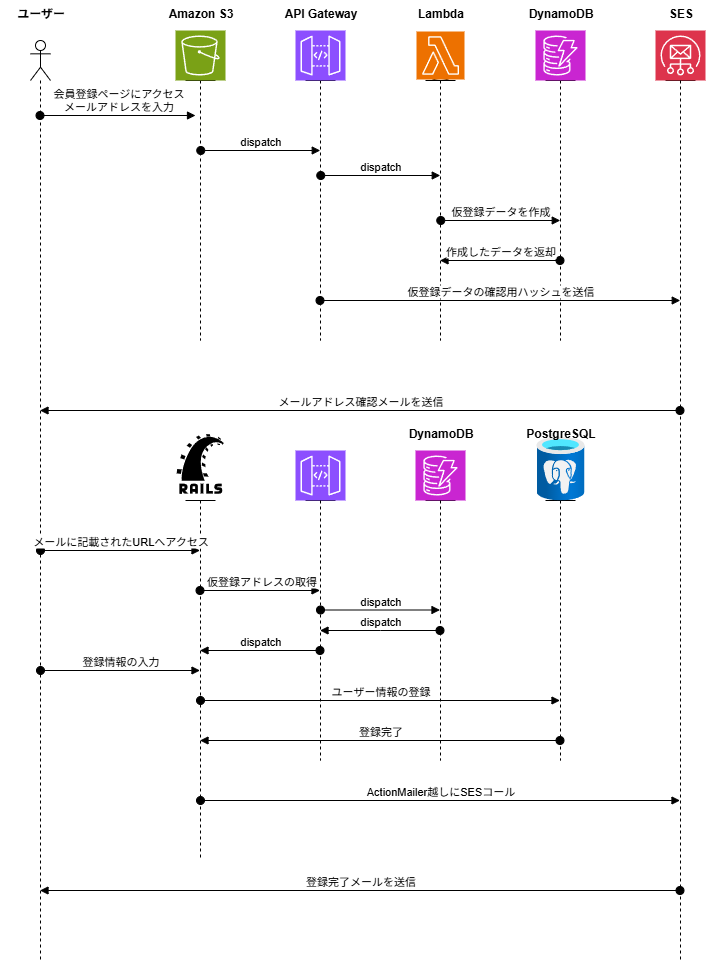

The diagram above was exported from draw.io. Its source (the exported page's mxGraphModel, read from the mxfile embedded in the PNG):
<mxGraphModel dx="1426" dy="749" grid="1" gridSize="10" guides="1" tooltips="1" connect="1" arrows="1" fold="1" page="1" pageScale="1" pageWidth="827" pageHeight="1169" math="0" shadow="0">
  <root>
    <mxCell id="0" />
    <mxCell id="1" parent="0" />
    <mxCell id="qp8jn6dMVaJ2L0aNVhOJ-1" value="" style="shape=umlLifeline;perimeter=lifelinePerimeter;whiteSpace=wrap;html=1;container=1;dropTarget=0;collapsible=0;recursiveResize=0;outlineConnect=0;portConstraint=eastwest;newEdgeStyle={&quot;curved&quot;:0,&quot;rounded&quot;:0};participant=umlActor;" parent="1" vertex="1">
      <mxGeometry x="70" y="80" width="20" height="920" as="geometry" />
    </mxCell>
    <mxCell id="qp8jn6dMVaJ2L0aNVhOJ-2" value="" style="shape=umlLifeline;perimeter=lifelinePerimeter;whiteSpace=wrap;html=1;container=1;dropTarget=0;collapsible=0;recursiveResize=0;outlineConnect=0;portConstraint=eastwest;newEdgeStyle={&quot;curved&quot;:0,&quot;rounded&quot;:0};participant=umlEntity;" parent="1" vertex="1">
      <mxGeometry x="220" y="80" width="40" height="300" as="geometry" />
    </mxCell>
    <mxCell id="qp8jn6dMVaJ2L0aNVhOJ-4" value="" style="shape=umlLifeline;perimeter=lifelinePerimeter;whiteSpace=wrap;html=1;container=1;dropTarget=0;collapsible=0;recursiveResize=0;outlineConnect=0;portConstraint=eastwest;newEdgeStyle={&quot;curved&quot;:0,&quot;rounded&quot;:0};participant=umlEntity;" parent="1" vertex="1">
      <mxGeometry x="340" y="80" width="40" height="300" as="geometry" />
    </mxCell>
    <mxCell id="qp8jn6dMVaJ2L0aNVhOJ-5" value="" style="shape=umlLifeline;perimeter=lifelinePerimeter;whiteSpace=wrap;html=1;container=1;dropTarget=0;collapsible=0;recursiveResize=0;outlineConnect=0;portConstraint=eastwest;newEdgeStyle={&quot;curved&quot;:0,&quot;rounded&quot;:0};participant=umlEntity;" parent="1" vertex="1">
      <mxGeometry x="460" y="80" width="40" height="300" as="geometry" />
    </mxCell>
    <mxCell id="qp8jn6dMVaJ2L0aNVhOJ-6" value="" style="shape=umlLifeline;perimeter=lifelinePerimeter;whiteSpace=wrap;html=1;container=1;dropTarget=0;collapsible=0;recursiveResize=0;outlineConnect=0;portConstraint=eastwest;newEdgeStyle={&quot;curved&quot;:0,&quot;rounded&quot;:0};participant=umlEntity;" parent="1" vertex="1">
      <mxGeometry x="580" y="80" width="40" height="300" as="geometry" />
    </mxCell>
    <mxCell id="qp8jn6dMVaJ2L0aNVhOJ-8" value="会員登録ページにアクセス&lt;div&gt;メールアドレスを入力&lt;/div&gt;" style="html=1;verticalAlign=bottom;startArrow=oval;endArrow=block;startSize=8;curved=0;rounded=0;entryX=0;entryY=0;entryDx=0;entryDy=5;" parent="1" source="qp8jn6dMVaJ2L0aNVhOJ-1" edge="1">
      <mxGeometry relative="1" as="geometry">
        <mxPoint x="120" y="155" as="sourcePoint" />
        <mxPoint x="235" y="155" as="targetPoint" />
      </mxGeometry>
    </mxCell>
    <mxCell id="qp8jn6dMVaJ2L0aNVhOJ-11" value="dispatch" style="html=1;verticalAlign=bottom;startArrow=oval;endArrow=block;startSize=8;curved=0;rounded=0;" parent="1" edge="1">
      <mxGeometry relative="1" as="geometry">
        <mxPoint x="240.25" y="190" as="sourcePoint" />
        <mxPoint x="359.75" y="190" as="targetPoint" />
      </mxGeometry>
    </mxCell>
    <mxCell id="qp8jn6dMVaJ2L0aNVhOJ-12" value="" style="shape=umlLifeline;perimeter=lifelinePerimeter;whiteSpace=wrap;html=1;container=1;dropTarget=0;collapsible=0;recursiveResize=0;outlineConnect=0;portConstraint=eastwest;newEdgeStyle={&quot;curved&quot;:0,&quot;rounded&quot;:0};participant=umlEntity;" parent="1" vertex="1">
      <mxGeometry x="700" y="80" width="40" height="920" as="geometry" />
    </mxCell>
    <mxCell id="qp8jn6dMVaJ2L0aNVhOJ-13" value="メールアドレス確認メールを送信" style="html=1;verticalAlign=bottom;startArrow=oval;startFill=1;endArrow=block;startSize=8;curved=0;rounded=0;" parent="1" edge="1">
      <mxGeometry width="60" relative="1" as="geometry">
        <mxPoint x="719.5" y="450" as="sourcePoint" />
        <mxPoint x="79.5" y="450" as="targetPoint" />
      </mxGeometry>
    </mxCell>
    <mxCell id="qp8jn6dMVaJ2L0aNVhOJ-14" value="" style="sketch=0;points=[[0,0,0],[0.25,0,0],[0.5,0,0],[0.75,0,0],[1,0,0],[0,1,0],[0.25,1,0],[0.5,1,0],[0.75,1,0],[1,1,0],[0,0.25,0],[0,0.5,0],[0,0.75,0],[1,0.25,0],[1,0.5,0],[1,0.75,0]];outlineConnect=0;fontColor=#232F3E;fillColor=#7AA116;strokeColor=#ffffff;dashed=0;verticalLabelPosition=bottom;verticalAlign=top;align=center;html=1;fontSize=12;fontStyle=0;aspect=fixed;shape=mxgraph.aws4.resourceIcon;resIcon=mxgraph.aws4.s3;" parent="1" vertex="1">
      <mxGeometry x="215" y="70" width="50" height="50" as="geometry" />
    </mxCell>
    <mxCell id="qp8jn6dMVaJ2L0aNVhOJ-15" value="" style="sketch=0;points=[[0,0,0],[0.25,0,0],[0.5,0,0],[0.75,0,0],[1,0,0],[0,1,0],[0.25,1,0],[0.5,1,0],[0.75,1,0],[1,1,0],[0,0.25,0],[0,0.5,0],[0,0.75,0],[1,0.25,0],[1,0.5,0],[1,0.75,0]];outlineConnect=0;fontColor=#232F3E;fillColor=#8C4FFF;strokeColor=#ffffff;dashed=0;verticalLabelPosition=bottom;verticalAlign=top;align=center;html=1;fontSize=12;fontStyle=0;aspect=fixed;shape=mxgraph.aws4.resourceIcon;resIcon=mxgraph.aws4.api_gateway;" parent="1" vertex="1">
      <mxGeometry x="335" y="70" width="50" height="50" as="geometry" />
    </mxCell>
    <mxCell id="qp8jn6dMVaJ2L0aNVhOJ-16" value="" style="sketch=0;points=[[0,0,0],[0.25,0,0],[0.5,0,0],[0.75,0,0],[1,0,0],[0,1,0],[0.25,1,0],[0.5,1,0],[0.75,1,0],[1,1,0],[0,0.25,0],[0,0.5,0],[0,0.75,0],[1,0.25,0],[1,0.5,0],[1,0.75,0]];outlineConnect=0;fontColor=#232F3E;fillColor=#ED7100;strokeColor=#ffffff;dashed=0;verticalLabelPosition=bottom;verticalAlign=top;align=center;html=1;fontSize=12;fontStyle=0;aspect=fixed;shape=mxgraph.aws4.resourceIcon;resIcon=mxgraph.aws4.lambda;" parent="1" vertex="1">
      <mxGeometry x="456" y="71" width="48" height="48" as="geometry" />
    </mxCell>
    <mxCell id="qp8jn6dMVaJ2L0aNVhOJ-17" value="" style="sketch=0;points=[[0,0,0],[0.25,0,0],[0.5,0,0],[0.75,0,0],[1,0,0],[0,1,0],[0.25,1,0],[0.5,1,0],[0.75,1,0],[1,1,0],[0,0.25,0],[0,0.5,0],[0,0.75,0],[1,0.25,0],[1,0.5,0],[1,0.75,0]];outlineConnect=0;fontColor=#232F3E;fillColor=#C925D1;strokeColor=#ffffff;dashed=0;verticalLabelPosition=bottom;verticalAlign=top;align=center;html=1;fontSize=12;fontStyle=0;aspect=fixed;shape=mxgraph.aws4.resourceIcon;resIcon=mxgraph.aws4.dynamodb;" parent="1" vertex="1">
      <mxGeometry x="575" y="70" width="50" height="50" as="geometry" />
    </mxCell>
    <mxCell id="qp8jn6dMVaJ2L0aNVhOJ-18" value="" style="sketch=0;points=[[0,0,0],[0.25,0,0],[0.5,0,0],[0.75,0,0],[1,0,0],[0,1,0],[0.25,1,0],[0.5,1,0],[0.75,1,0],[1,1,0],[0,0.25,0],[0,0.5,0],[0,0.75,0],[1,0.25,0],[1,0.5,0],[1,0.75,0]];outlineConnect=0;fontColor=#232F3E;fillColor=#DD344C;strokeColor=#ffffff;dashed=0;verticalLabelPosition=bottom;verticalAlign=top;align=center;html=1;fontSize=12;fontStyle=0;aspect=fixed;shape=mxgraph.aws4.resourceIcon;resIcon=mxgraph.aws4.simple_email_service;" parent="1" vertex="1">
      <mxGeometry x="695" y="70" width="50" height="50" as="geometry" />
    </mxCell>
    <mxCell id="qp8jn6dMVaJ2L0aNVhOJ-19" value="dispatch" style="html=1;verticalAlign=bottom;startArrow=oval;startFill=1;endArrow=block;startSize=8;curved=0;rounded=0;" parent="1" edge="1">
      <mxGeometry width="60" relative="1" as="geometry">
        <mxPoint x="360.25" y="215" as="sourcePoint" />
        <mxPoint x="479.75" y="215" as="targetPoint" />
      </mxGeometry>
    </mxCell>
    <mxCell id="qp8jn6dMVaJ2L0aNVhOJ-20" value="仮登録データを作成" style="html=1;verticalAlign=bottom;startArrow=oval;startFill=1;endArrow=block;startSize=8;curved=0;rounded=0;" parent="1" edge="1">
      <mxGeometry width="60" relative="1" as="geometry">
        <mxPoint x="480.25" y="260" as="sourcePoint" />
        <mxPoint x="599.75" y="260" as="targetPoint" />
      </mxGeometry>
    </mxCell>
    <mxCell id="qp8jn6dMVaJ2L0aNVhOJ-21" value="仮登録データの確認用ハッシュを送信" style="html=1;verticalAlign=bottom;startArrow=oval;startFill=1;endArrow=block;startSize=8;curved=0;rounded=0;" parent="1" edge="1">
      <mxGeometry width="60" relative="1" as="geometry">
        <mxPoint x="359.5" y="340" as="sourcePoint" />
        <mxPoint x="719.75" y="340" as="targetPoint" />
      </mxGeometry>
    </mxCell>
    <mxCell id="qp8jn6dMVaJ2L0aNVhOJ-22" value="ユーザー" style="text;align=center;fontStyle=1;verticalAlign=middle;spacingLeft=3;spacingRight=3;strokeColor=none;rotatable=0;points=[[0,0.5],[1,0.5]];portConstraint=eastwest;html=1;" parent="1" vertex="1">
      <mxGeometry x="40" y="40" width="80" height="26" as="geometry" />
    </mxCell>
    <mxCell id="qp8jn6dMVaJ2L0aNVhOJ-23" value="Amazon S3" style="text;align=center;fontStyle=1;verticalAlign=middle;spacingLeft=3;spacingRight=3;strokeColor=none;rotatable=0;points=[[0,0.5],[1,0.5]];portConstraint=eastwest;html=1;" parent="1" vertex="1">
      <mxGeometry x="200" y="40" width="80" height="26" as="geometry" />
    </mxCell>
    <mxCell id="qp8jn6dMVaJ2L0aNVhOJ-24" value="API Gateway" style="text;align=center;fontStyle=1;verticalAlign=middle;spacingLeft=3;spacingRight=3;strokeColor=none;rotatable=0;points=[[0,0.5],[1,0.5]];portConstraint=eastwest;html=1;" parent="1" vertex="1">
      <mxGeometry x="320" y="40" width="80" height="26" as="geometry" />
    </mxCell>
    <mxCell id="qp8jn6dMVaJ2L0aNVhOJ-25" value="Lambda" style="text;align=center;fontStyle=1;verticalAlign=middle;spacingLeft=3;spacingRight=3;strokeColor=none;rotatable=0;points=[[0,0.5],[1,0.5]];portConstraint=eastwest;html=1;" parent="1" vertex="1">
      <mxGeometry x="440" y="40" width="80" height="26" as="geometry" />
    </mxCell>
    <mxCell id="qp8jn6dMVaJ2L0aNVhOJ-26" value="DynamoDB" style="text;align=center;fontStyle=1;verticalAlign=middle;spacingLeft=3;spacingRight=3;strokeColor=none;rotatable=0;points=[[0,0.5],[1,0.5]];portConstraint=eastwest;html=1;" parent="1" vertex="1">
      <mxGeometry x="560" y="40" width="80" height="26" as="geometry" />
    </mxCell>
    <mxCell id="qp8jn6dMVaJ2L0aNVhOJ-27" value="SES" style="text;align=center;fontStyle=1;verticalAlign=middle;spacingLeft=3;spacingRight=3;strokeColor=none;rotatable=0;points=[[0,0.5],[1,0.5]];portConstraint=eastwest;html=1;" parent="1" vertex="1">
      <mxGeometry x="680" y="40" width="80" height="26" as="geometry" />
    </mxCell>
    <mxCell id="qp8jn6dMVaJ2L0aNVhOJ-30" value="作成したデータを返却" style="html=1;verticalAlign=bottom;startArrow=oval;startFill=1;endArrow=block;startSize=8;curved=0;rounded=0;" parent="1" edge="1">
      <mxGeometry width="60" relative="1" as="geometry">
        <mxPoint x="599.5" y="300" as="sourcePoint" />
        <mxPoint x="479.5" y="300" as="targetPoint" />
      </mxGeometry>
    </mxCell>
    <mxCell id="q4xlw7Phnv-1RzX5xFzN-2" value="" style="shape=umlLifeline;perimeter=lifelinePerimeter;whiteSpace=wrap;html=1;container=1;dropTarget=0;collapsible=0;recursiveResize=0;outlineConnect=0;portConstraint=eastwest;newEdgeStyle={&quot;curved&quot;:0,&quot;rounded&quot;:0};participant=umlEntity;size=0;" vertex="1" parent="1">
      <mxGeometry x="220" y="540" width="40" height="360" as="geometry" />
    </mxCell>
    <mxCell id="q4xlw7Phnv-1RzX5xFzN-1" value="" style="shape=image;html=1;verticalAlign=top;verticalLabelPosition=bottom;labelBackgroundColor=#ffffff;imageAspect=0;aspect=fixed;image=https://icons.diagrams.net/icon-cache1/Scripting_and_programming_languages-2101/Ruby_on_Rails_2-1302.svg" vertex="1" parent="1">
      <mxGeometry x="212.96999999999997" y="470" width="54.05" height="70" as="geometry" />
    </mxCell>
    <mxCell id="q4xlw7Phnv-1RzX5xFzN-3" value="メールに記載されたURLへアクセス" style="html=1;verticalAlign=bottom;startArrow=oval;startFill=1;endArrow=block;startSize=8;curved=0;rounded=0;" edge="1" parent="1" target="q4xlw7Phnv-1RzX5xFzN-2">
      <mxGeometry width="60" relative="1" as="geometry">
        <mxPoint x="80" y="590" as="sourcePoint" />
        <mxPoint x="140" y="590" as="targetPoint" />
      </mxGeometry>
    </mxCell>
    <mxCell id="q4xlw7Phnv-1RzX5xFzN-4" value="" style="shape=umlLifeline;perimeter=lifelinePerimeter;whiteSpace=wrap;html=1;container=1;dropTarget=0;collapsible=0;recursiveResize=0;outlineConnect=0;portConstraint=eastwest;newEdgeStyle={&quot;curved&quot;:0,&quot;rounded&quot;:0};participant=umlEntity;" vertex="1" parent="1">
      <mxGeometry x="460" y="500" width="40" height="300" as="geometry" />
    </mxCell>
    <mxCell id="q4xlw7Phnv-1RzX5xFzN-5" value="" style="sketch=0;points=[[0,0,0],[0.25,0,0],[0.5,0,0],[0.75,0,0],[1,0,0],[0,1,0],[0.25,1,0],[0.5,1,0],[0.75,1,0],[1,1,0],[0,0.25,0],[0,0.5,0],[0,0.75,0],[1,0.25,0],[1,0.5,0],[1,0.75,0]];outlineConnect=0;fontColor=#232F3E;fillColor=#C925D1;strokeColor=#ffffff;dashed=0;verticalLabelPosition=bottom;verticalAlign=top;align=center;html=1;fontSize=12;fontStyle=0;aspect=fixed;shape=mxgraph.aws4.resourceIcon;resIcon=mxgraph.aws4.dynamodb;" vertex="1" parent="1">
      <mxGeometry x="455" y="490" width="50" height="50" as="geometry" />
    </mxCell>
    <mxCell id="q4xlw7Phnv-1RzX5xFzN-6" value="DynamoDB" style="text;align=center;fontStyle=1;verticalAlign=middle;spacingLeft=3;spacingRight=3;strokeColor=none;rotatable=0;points=[[0,0.5],[1,0.5]];portConstraint=eastwest;html=1;" vertex="1" parent="1">
      <mxGeometry x="440" y="460" width="80" height="26" as="geometry" />
    </mxCell>
    <mxCell id="q4xlw7Phnv-1RzX5xFzN-7" value="仮登録アドレスの取得" style="html=1;verticalAlign=bottom;startArrow=oval;startFill=1;endArrow=block;startSize=8;curved=0;rounded=0;" edge="1" parent="1">
      <mxGeometry x="0.0083" width="60" relative="1" as="geometry">
        <mxPoint x="239.5" y="630" as="sourcePoint" />
        <mxPoint x="359.5" y="630" as="targetPoint" />
        <mxPoint x="1" as="offset" />
      </mxGeometry>
    </mxCell>
    <mxCell id="q4xlw7Phnv-1RzX5xFzN-8" value="dispatch" style="html=1;verticalAlign=bottom;startArrow=oval;startFill=1;endArrow=block;startSize=8;curved=0;rounded=0;" edge="1" parent="1">
      <mxGeometry width="60" relative="1" as="geometry">
        <mxPoint x="360" y="649.5" as="sourcePoint" />
        <mxPoint x="479.5" y="649.5" as="targetPoint" />
      </mxGeometry>
    </mxCell>
    <mxCell id="q4xlw7Phnv-1RzX5xFzN-9" value="登録情報の入力" style="html=1;verticalAlign=bottom;startArrow=oval;startFill=1;endArrow=block;startSize=8;curved=0;rounded=0;" edge="1" parent="1">
      <mxGeometry width="60" relative="1" as="geometry">
        <mxPoint x="80" y="710" as="sourcePoint" />
        <mxPoint x="239.5" y="710" as="targetPoint" />
      </mxGeometry>
    </mxCell>
    <mxCell id="q4xlw7Phnv-1RzX5xFzN-10" value="ユーザー情報の登録" style="html=1;verticalAlign=bottom;startArrow=oval;startFill=1;endArrow=block;startSize=8;curved=0;rounded=0;" edge="1" parent="1" target="q4xlw7Phnv-1RzX5xFzN-11">
      <mxGeometry width="60" relative="1" as="geometry">
        <mxPoint x="240" y="740" as="sourcePoint" />
        <mxPoint x="480" y="740" as="targetPoint" />
      </mxGeometry>
    </mxCell>
    <mxCell id="q4xlw7Phnv-1RzX5xFzN-11" value="" style="shape=umlLifeline;perimeter=lifelinePerimeter;whiteSpace=wrap;html=1;container=1;dropTarget=0;collapsible=0;recursiveResize=0;outlineConnect=0;portConstraint=eastwest;newEdgeStyle={&quot;curved&quot;:0,&quot;rounded&quot;:0};participant=umlEntity;" vertex="1" parent="1">
      <mxGeometry x="580" y="500" width="40" height="300" as="geometry" />
    </mxCell>
    <mxCell id="q4xlw7Phnv-1RzX5xFzN-12" value="" style="image;aspect=fixed;html=1;points=[];align=center;fontSize=12;image=img/lib/azure2/databases/Azure_Database_PostgreSQL_Server.svg;" vertex="1" parent="1">
      <mxGeometry x="576" y="476" width="48" height="64" as="geometry" />
    </mxCell>
    <mxCell id="q4xlw7Phnv-1RzX5xFzN-13" value="登録完了" style="html=1;verticalAlign=bottom;startArrow=oval;startFill=1;endArrow=block;startSize=8;curved=0;rounded=0;" edge="1" parent="1">
      <mxGeometry width="60" relative="1" as="geometry">
        <mxPoint x="599.5" y="780" as="sourcePoint" />
        <mxPoint x="239.5" y="780" as="targetPoint" />
      </mxGeometry>
    </mxCell>
    <mxCell id="q4xlw7Phnv-1RzX5xFzN-14" value="ActionMailer越しにSESコール" style="html=1;verticalAlign=bottom;startArrow=oval;startFill=1;endArrow=block;startSize=8;curved=0;rounded=0;" edge="1" parent="1" target="qp8jn6dMVaJ2L0aNVhOJ-12">
      <mxGeometry width="60" relative="1" as="geometry">
        <mxPoint x="240" y="840" as="sourcePoint" />
        <mxPoint x="300" y="840" as="targetPoint" />
      </mxGeometry>
    </mxCell>
    <mxCell id="q4xlw7Phnv-1RzX5xFzN-15" value="登録完了メールを送信" style="html=1;verticalAlign=bottom;startArrow=oval;startFill=1;endArrow=block;startSize=8;curved=0;rounded=0;" edge="1" parent="1">
      <mxGeometry width="60" relative="1" as="geometry">
        <mxPoint x="719.5" y="930" as="sourcePoint" />
        <mxPoint x="79.5" y="930" as="targetPoint" />
      </mxGeometry>
    </mxCell>
    <mxCell id="q4xlw7Phnv-1RzX5xFzN-17" value="PostgreSQL" style="text;align=center;fontStyle=1;verticalAlign=middle;spacingLeft=3;spacingRight=3;strokeColor=none;rotatable=0;points=[[0,0.5],[1,0.5]];portConstraint=eastwest;html=1;" vertex="1" parent="1">
      <mxGeometry x="560" y="460" width="80" height="26" as="geometry" />
    </mxCell>
    <mxCell id="q4xlw7Phnv-1RzX5xFzN-18" value="" style="shape=umlLifeline;perimeter=lifelinePerimeter;whiteSpace=wrap;html=1;container=1;dropTarget=0;collapsible=0;recursiveResize=0;outlineConnect=0;portConstraint=eastwest;newEdgeStyle={&quot;curved&quot;:0,&quot;rounded&quot;:0};participant=umlEntity;" vertex="1" parent="1">
      <mxGeometry x="340" y="500" width="40" height="300" as="geometry" />
    </mxCell>
    <mxCell id="q4xlw7Phnv-1RzX5xFzN-19" value="" style="sketch=0;points=[[0,0,0],[0.25,0,0],[0.5,0,0],[0.75,0,0],[1,0,0],[0,1,0],[0.25,1,0],[0.5,1,0],[0.75,1,0],[1,1,0],[0,0.25,0],[0,0.5,0],[0,0.75,0],[1,0.25,0],[1,0.5,0],[1,0.75,0]];outlineConnect=0;fontColor=#232F3E;fillColor=#8C4FFF;strokeColor=#ffffff;dashed=0;verticalLabelPosition=bottom;verticalAlign=top;align=center;html=1;fontSize=12;fontStyle=0;aspect=fixed;shape=mxgraph.aws4.resourceIcon;resIcon=mxgraph.aws4.api_gateway;" vertex="1" parent="1">
      <mxGeometry x="335" y="490" width="50" height="50" as="geometry" />
    </mxCell>
    <mxCell id="q4xlw7Phnv-1RzX5xFzN-20" value="dispatch" style="html=1;verticalAlign=bottom;startArrow=oval;startFill=1;endArrow=block;startSize=8;curved=0;rounded=0;" edge="1" parent="1">
      <mxGeometry width="60" relative="1" as="geometry">
        <mxPoint x="479.5" y="670" as="sourcePoint" />
        <mxPoint x="359.5" y="670" as="targetPoint" />
        <Array as="points">
          <mxPoint x="420" y="670" />
        </Array>
      </mxGeometry>
    </mxCell>
    <mxCell id="q4xlw7Phnv-1RzX5xFzN-21" value="dispatch" style="html=1;verticalAlign=bottom;startArrow=oval;startFill=1;endArrow=block;startSize=8;curved=0;rounded=0;" edge="1" parent="1">
      <mxGeometry width="60" relative="1" as="geometry">
        <mxPoint x="359.5" y="690" as="sourcePoint" />
        <mxPoint x="239.5" y="690" as="targetPoint" />
      </mxGeometry>
    </mxCell>
  </root>
</mxGraphModel>